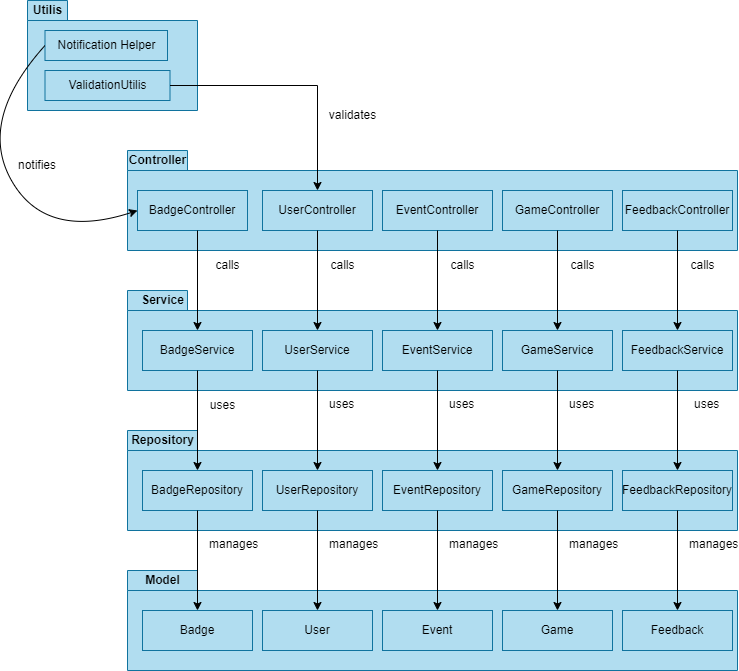

The diagram above was exported from draw.io. Its source (the exported page's mxGraphModel, read from the mxfile embedded in the PNG):
<mxGraphModel dx="1235" dy="661" grid="1" gridSize="10" guides="1" tooltips="1" connect="1" arrows="1" fold="1" page="1" pageScale="1" pageWidth="850" pageHeight="1100" math="0" shadow="0">
  <root>
    <mxCell id="0" />
    <mxCell id="1" parent="0" />
    <mxCell id="ODU3JTgb82kE4uwNfbJ2-1" value="" style="shape=folder;fontStyle=1;spacingTop=10;tabWidth=40;tabHeight=20;tabPosition=left;html=1;whiteSpace=wrap;fillColor=#b1ddf0;strokeColor=#10739e;" vertex="1" parent="1">
      <mxGeometry x="40" y="40" width="170" height="110" as="geometry" />
    </mxCell>
    <mxCell id="ODU3JTgb82kE4uwNfbJ2-2" value="Notification Helper" style="html=1;whiteSpace=wrap;fillColor=#b1ddf0;strokeColor=#10739e;" vertex="1" parent="1">
      <mxGeometry x="57.5" y="70" width="122.5" height="30" as="geometry" />
    </mxCell>
    <mxCell id="ODU3JTgb82kE4uwNfbJ2-3" value="ValidationUtilis" style="html=1;whiteSpace=wrap;fillColor=#b1ddf0;strokeColor=#10739e;" vertex="1" parent="1">
      <mxGeometry x="57.5" y="110" width="125" height="30" as="geometry" />
    </mxCell>
    <mxCell id="ODU3JTgb82kE4uwNfbJ2-5" value="Utilis" style="text;align=center;fontStyle=1;verticalAlign=middle;spacingLeft=3;spacingRight=3;strokeColor=none;rotatable=0;points=[[0,0.5],[1,0.5]];portConstraint=eastwest;html=1;" vertex="1" parent="1">
      <mxGeometry x="30" y="40" width="60" height="20" as="geometry" />
    </mxCell>
    <mxCell id="ODU3JTgb82kE4uwNfbJ2-6" value="" style="shape=folder;fontStyle=1;spacingTop=10;tabWidth=60;tabHeight=20;tabPosition=left;html=1;whiteSpace=wrap;fillColor=#b1ddf0;strokeColor=#10739e;" vertex="1" parent="1">
      <mxGeometry x="140" y="190" width="610" height="100" as="geometry" />
    </mxCell>
    <mxCell id="ODU3JTgb82kE4uwNfbJ2-7" value="BadgeController" style="html=1;whiteSpace=wrap;fillColor=#b1ddf0;strokeColor=#10739e;" vertex="1" parent="1">
      <mxGeometry x="150" y="230" width="110" height="40" as="geometry" />
    </mxCell>
    <mxCell id="ODU3JTgb82kE4uwNfbJ2-9" value="UserController" style="html=1;whiteSpace=wrap;fillColor=#b1ddf0;strokeColor=#10739e;" vertex="1" parent="1">
      <mxGeometry x="275" y="230" width="110" height="40" as="geometry" />
    </mxCell>
    <mxCell id="ODU3JTgb82kE4uwNfbJ2-10" value="EventController" style="html=1;whiteSpace=wrap;fillColor=#b1ddf0;strokeColor=#10739e;" vertex="1" parent="1">
      <mxGeometry x="395" y="230" width="110" height="40" as="geometry" />
    </mxCell>
    <mxCell id="ODU3JTgb82kE4uwNfbJ2-11" value="GameController" style="html=1;whiteSpace=wrap;fillColor=#b1ddf0;strokeColor=#10739e;" vertex="1" parent="1">
      <mxGeometry x="515" y="230" width="110" height="40" as="geometry" />
    </mxCell>
    <mxCell id="ODU3JTgb82kE4uwNfbJ2-12" value="FeedbackController" style="html=1;whiteSpace=wrap;fillColor=#b1ddf0;strokeColor=#10739e;" vertex="1" parent="1">
      <mxGeometry x="635" y="230" width="110" height="40" as="geometry" />
    </mxCell>
    <mxCell id="ODU3JTgb82kE4uwNfbJ2-13" value="Controller" style="text;align=center;fontStyle=1;verticalAlign=middle;spacingLeft=3;spacingRight=3;strokeColor=none;rotatable=0;points=[[0,0.5],[1,0.5]];portConstraint=eastwest;html=1;" vertex="1" parent="1">
      <mxGeometry x="140" y="190" width="60" height="20" as="geometry" />
    </mxCell>
    <mxCell id="ODU3JTgb82kE4uwNfbJ2-16" value="" style="shape=folder;fontStyle=1;spacingTop=10;tabWidth=60;tabHeight=20;tabPosition=left;html=1;whiteSpace=wrap;fillColor=#b1ddf0;strokeColor=#10739e;" vertex="1" parent="1">
      <mxGeometry x="140" y="330" width="610" height="100" as="geometry" />
    </mxCell>
    <mxCell id="ODU3JTgb82kE4uwNfbJ2-17" value="EventService" style="html=1;whiteSpace=wrap;fillColor=#b1ddf0;strokeColor=#10739e;" vertex="1" parent="1">
      <mxGeometry x="395" y="370" width="110" height="40" as="geometry" />
    </mxCell>
    <mxCell id="ODU3JTgb82kE4uwNfbJ2-18" value="BadgeService" style="html=1;whiteSpace=wrap;fillColor=#b1ddf0;strokeColor=#10739e;" vertex="1" parent="1">
      <mxGeometry x="155" y="370" width="110" height="40" as="geometry" />
    </mxCell>
    <mxCell id="ODU3JTgb82kE4uwNfbJ2-19" value="UserService" style="html=1;whiteSpace=wrap;fillColor=#b1ddf0;strokeColor=#10739e;" vertex="1" parent="1">
      <mxGeometry x="275" y="370" width="110" height="40" as="geometry" />
    </mxCell>
    <mxCell id="ODU3JTgb82kE4uwNfbJ2-20" value="FeedbackService" style="html=1;whiteSpace=wrap;fillColor=#b1ddf0;strokeColor=#10739e;" vertex="1" parent="1">
      <mxGeometry x="635" y="370" width="110" height="40" as="geometry" />
    </mxCell>
    <mxCell id="ODU3JTgb82kE4uwNfbJ2-21" value="GameService" style="html=1;whiteSpace=wrap;fillColor=#b1ddf0;strokeColor=#10739e;" vertex="1" parent="1">
      <mxGeometry x="515" y="370" width="110" height="40" as="geometry" />
    </mxCell>
    <mxCell id="ODU3JTgb82kE4uwNfbJ2-23" value="Service" style="text;align=center;fontStyle=1;verticalAlign=middle;spacingLeft=3;spacingRight=3;strokeColor=none;rotatable=0;points=[[0,0.5],[1,0.5]];portConstraint=eastwest;html=1;" vertex="1" parent="1">
      <mxGeometry x="145" y="330" width="60" height="20" as="geometry" />
    </mxCell>
    <mxCell id="ODU3JTgb82kE4uwNfbJ2-25" value="&lt;div&gt;&lt;br/&gt;&lt;/div&gt;" style="shape=folder;fontStyle=1;spacingTop=10;tabWidth=70;tabHeight=20;tabPosition=left;html=1;whiteSpace=wrap;fillColor=#b1ddf0;strokeColor=#10739e;" vertex="1" parent="1">
      <mxGeometry x="140" y="470" width="610" height="100" as="geometry" />
    </mxCell>
    <mxCell id="ODU3JTgb82kE4uwNfbJ2-26" value="EventRepository" style="html=1;whiteSpace=wrap;fillColor=#b1ddf0;strokeColor=#10739e;" vertex="1" parent="1">
      <mxGeometry x="395" y="510" width="110" height="40" as="geometry" />
    </mxCell>
    <mxCell id="ODU3JTgb82kE4uwNfbJ2-27" value="BadgeRepository" style="html=1;whiteSpace=wrap;fillColor=#b1ddf0;strokeColor=#10739e;" vertex="1" parent="1">
      <mxGeometry x="155" y="510" width="110" height="40" as="geometry" />
    </mxCell>
    <mxCell id="ODU3JTgb82kE4uwNfbJ2-28" value="UserRepository" style="html=1;whiteSpace=wrap;fillColor=#b1ddf0;strokeColor=#10739e;" vertex="1" parent="1">
      <mxGeometry x="275" y="510" width="110" height="40" as="geometry" />
    </mxCell>
    <mxCell id="ODU3JTgb82kE4uwNfbJ2-29" value="FeedbackRepository" style="html=1;whiteSpace=wrap;fillColor=#b1ddf0;strokeColor=#10739e;" vertex="1" parent="1">
      <mxGeometry x="635" y="510" width="110" height="40" as="geometry" />
    </mxCell>
    <mxCell id="ODU3JTgb82kE4uwNfbJ2-30" value="GameRepository" style="html=1;whiteSpace=wrap;fillColor=#b1ddf0;strokeColor=#10739e;" vertex="1" parent="1">
      <mxGeometry x="515" y="510" width="110" height="40" as="geometry" />
    </mxCell>
    <mxCell id="ODU3JTgb82kE4uwNfbJ2-31" value="Repository" style="text;align=center;fontStyle=1;verticalAlign=middle;spacingLeft=3;spacingRight=3;strokeColor=none;rotatable=0;points=[[0,0.5],[1,0.5]];portConstraint=eastwest;html=1;" vertex="1" parent="1">
      <mxGeometry x="140" y="470" width="70" height="20" as="geometry" />
    </mxCell>
    <mxCell id="ODU3JTgb82kE4uwNfbJ2-35" value="&lt;div&gt;&lt;br/&gt;&lt;/div&gt;" style="shape=folder;fontStyle=1;spacingTop=10;tabWidth=70;tabHeight=20;tabPosition=left;html=1;whiteSpace=wrap;fillColor=#b1ddf0;strokeColor=#10739e;" vertex="1" parent="1">
      <mxGeometry x="140" y="610" width="610" height="100" as="geometry" />
    </mxCell>
    <mxCell id="ODU3JTgb82kE4uwNfbJ2-37" value="Model" style="text;align=center;fontStyle=1;verticalAlign=middle;spacingLeft=3;spacingRight=3;strokeColor=none;rotatable=0;points=[[0,0.5],[1,0.5]];portConstraint=eastwest;html=1;" vertex="1" parent="1">
      <mxGeometry x="140" y="610" width="70" height="20" as="geometry" />
    </mxCell>
    <mxCell id="ODU3JTgb82kE4uwNfbJ2-38" value="Badge" style="html=1;whiteSpace=wrap;fillColor=#b1ddf0;strokeColor=#10739e;" vertex="1" parent="1">
      <mxGeometry x="155" y="650" width="110" height="40" as="geometry" />
    </mxCell>
    <mxCell id="ODU3JTgb82kE4uwNfbJ2-39" value="Event" style="html=1;whiteSpace=wrap;fillColor=#b1ddf0;strokeColor=#10739e;" vertex="1" parent="1">
      <mxGeometry x="395" y="650" width="110" height="40" as="geometry" />
    </mxCell>
    <mxCell id="ODU3JTgb82kE4uwNfbJ2-40" value="User" style="html=1;whiteSpace=wrap;fillColor=#b1ddf0;strokeColor=#10739e;" vertex="1" parent="1">
      <mxGeometry x="275" y="650" width="110" height="40" as="geometry" />
    </mxCell>
    <mxCell id="ODU3JTgb82kE4uwNfbJ2-41" value="Feedback" style="html=1;whiteSpace=wrap;fillColor=#b1ddf0;strokeColor=#10739e;" vertex="1" parent="1">
      <mxGeometry x="635" y="650" width="110" height="40" as="geometry" />
    </mxCell>
    <mxCell id="ODU3JTgb82kE4uwNfbJ2-42" value="Game" style="html=1;whiteSpace=wrap;fillColor=#b1ddf0;strokeColor=#10739e;" vertex="1" parent="1">
      <mxGeometry x="515" y="650" width="110" height="40" as="geometry" />
    </mxCell>
    <mxCell id="ODU3JTgb82kE4uwNfbJ2-47" value="" style="endArrow=classic;html=1;rounded=0;" edge="1" parent="1" target="ODU3JTgb82kE4uwNfbJ2-18">
      <mxGeometry width="50" height="50" relative="1" as="geometry">
        <mxPoint x="210" y="270" as="sourcePoint" />
        <mxPoint x="211.5" y="390" as="targetPoint" />
      </mxGeometry>
    </mxCell>
    <mxCell id="ODU3JTgb82kE4uwNfbJ2-48" value="" style="endArrow=classic;html=1;rounded=0;entryX=0.5;entryY=0;entryDx=0;entryDy=0;" edge="1" parent="1" source="ODU3JTgb82kE4uwNfbJ2-9" target="ODU3JTgb82kE4uwNfbJ2-19">
      <mxGeometry width="50" height="50" relative="1" as="geometry">
        <mxPoint x="324.5" y="270" as="sourcePoint" />
        <mxPoint x="324.5" y="390" as="targetPoint" />
      </mxGeometry>
    </mxCell>
    <mxCell id="ODU3JTgb82kE4uwNfbJ2-49" value="" style="endArrow=classic;html=1;rounded=0;" edge="1" parent="1" source="ODU3JTgb82kE4uwNfbJ2-10" target="ODU3JTgb82kE4uwNfbJ2-17">
      <mxGeometry width="50" height="50" relative="1" as="geometry">
        <mxPoint x="449.5" y="270" as="sourcePoint" />
        <mxPoint x="449.5" y="390" as="targetPoint" />
      </mxGeometry>
    </mxCell>
    <mxCell id="ODU3JTgb82kE4uwNfbJ2-50" value="" style="endArrow=classic;html=1;rounded=0;" edge="1" parent="1" source="ODU3JTgb82kE4uwNfbJ2-11" target="ODU3JTgb82kE4uwNfbJ2-21">
      <mxGeometry width="50" height="50" relative="1" as="geometry">
        <mxPoint x="570" y="270" as="sourcePoint" />
        <mxPoint x="566.5" y="390" as="targetPoint" />
      </mxGeometry>
    </mxCell>
    <mxCell id="ODU3JTgb82kE4uwNfbJ2-51" value="" style="endArrow=classic;html=1;rounded=0;exitX=0.5;exitY=1;exitDx=0;exitDy=0;" edge="1" parent="1" source="ODU3JTgb82kE4uwNfbJ2-12" target="ODU3JTgb82kE4uwNfbJ2-20">
      <mxGeometry width="50" height="50" relative="1" as="geometry">
        <mxPoint x="699.5" y="270" as="sourcePoint" />
        <mxPoint x="699.5" y="390" as="targetPoint" />
      </mxGeometry>
    </mxCell>
    <mxCell id="ODU3JTgb82kE4uwNfbJ2-52" value="calls" style="text;html=1;align=center;verticalAlign=middle;resizable=0;points=[];autosize=1;strokeColor=none;fillColor=none;" vertex="1" parent="1">
      <mxGeometry x="215" y="290" width="50" height="30" as="geometry" />
    </mxCell>
    <mxCell id="ODU3JTgb82kE4uwNfbJ2-55" value="calls" style="text;html=1;align=center;verticalAlign=middle;resizable=0;points=[];autosize=1;strokeColor=none;fillColor=none;" vertex="1" parent="1">
      <mxGeometry x="330" y="290" width="50" height="30" as="geometry" />
    </mxCell>
    <mxCell id="ODU3JTgb82kE4uwNfbJ2-56" value="calls" style="text;html=1;align=center;verticalAlign=middle;resizable=0;points=[];autosize=1;strokeColor=none;fillColor=none;" vertex="1" parent="1">
      <mxGeometry x="450" y="290" width="50" height="30" as="geometry" />
    </mxCell>
    <mxCell id="ODU3JTgb82kE4uwNfbJ2-57" style="edgeStyle=orthogonalEdgeStyle;rounded=0;orthogonalLoop=1;jettySize=auto;html=1;exitX=0.5;exitY=1;exitDx=0;exitDy=0;" edge="1" parent="1" source="ODU3JTgb82kE4uwNfbJ2-9" target="ODU3JTgb82kE4uwNfbJ2-9">
      <mxGeometry relative="1" as="geometry" />
    </mxCell>
    <mxCell id="ODU3JTgb82kE4uwNfbJ2-58" value="calls" style="text;html=1;align=center;verticalAlign=middle;resizable=0;points=[];autosize=1;strokeColor=none;fillColor=none;" vertex="1" parent="1">
      <mxGeometry x="570" y="290" width="50" height="30" as="geometry" />
    </mxCell>
    <mxCell id="ODU3JTgb82kE4uwNfbJ2-59" value="calls" style="text;html=1;align=center;verticalAlign=middle;resizable=0;points=[];autosize=1;strokeColor=none;fillColor=none;" vertex="1" parent="1">
      <mxGeometry x="690" y="290" width="50" height="30" as="geometry" />
    </mxCell>
    <mxCell id="ODU3JTgb82kE4uwNfbJ2-60" value="" style="endArrow=classic;html=1;rounded=0;entryX=0.5;entryY=0;entryDx=0;entryDy=0;" edge="1" parent="1" source="ODU3JTgb82kE4uwNfbJ2-18" target="ODU3JTgb82kE4uwNfbJ2-27">
      <mxGeometry width="50" height="50" relative="1" as="geometry">
        <mxPoint x="209.5" y="410" as="sourcePoint" />
        <mxPoint x="209.5" y="510" as="targetPoint" />
      </mxGeometry>
    </mxCell>
    <mxCell id="ODU3JTgb82kE4uwNfbJ2-61" value="" style="endArrow=classic;html=1;rounded=0;entryX=0.5;entryY=0;entryDx=0;entryDy=0;" edge="1" parent="1" source="ODU3JTgb82kE4uwNfbJ2-19" target="ODU3JTgb82kE4uwNfbJ2-28">
      <mxGeometry width="50" height="50" relative="1" as="geometry">
        <mxPoint x="330" y="410" as="sourcePoint" />
        <mxPoint x="330" y="510" as="targetPoint" />
      </mxGeometry>
    </mxCell>
    <mxCell id="ODU3JTgb82kE4uwNfbJ2-62" value="" style="endArrow=classic;html=1;rounded=0;entryX=0.5;entryY=0;entryDx=0;entryDy=0;" edge="1" parent="1" source="ODU3JTgb82kE4uwNfbJ2-17" target="ODU3JTgb82kE4uwNfbJ2-26">
      <mxGeometry width="50" height="50" relative="1" as="geometry">
        <mxPoint x="450" y="410" as="sourcePoint" />
        <mxPoint x="450" y="510" as="targetPoint" />
      </mxGeometry>
    </mxCell>
    <mxCell id="ODU3JTgb82kE4uwNfbJ2-63" value="" style="endArrow=classic;html=1;rounded=0;" edge="1" parent="1" source="ODU3JTgb82kE4uwNfbJ2-21" target="ODU3JTgb82kE4uwNfbJ2-30">
      <mxGeometry width="50" height="50" relative="1" as="geometry">
        <mxPoint x="569" y="410" as="sourcePoint" />
        <mxPoint x="569" y="510" as="targetPoint" />
      </mxGeometry>
    </mxCell>
    <mxCell id="ODU3JTgb82kE4uwNfbJ2-64" value="" style="endArrow=classic;html=1;rounded=0;exitX=0.5;exitY=1;exitDx=0;exitDy=0;" edge="1" parent="1" source="ODU3JTgb82kE4uwNfbJ2-20" target="ODU3JTgb82kE4uwNfbJ2-29">
      <mxGeometry width="50" height="50" relative="1" as="geometry">
        <mxPoint x="694.5" y="410" as="sourcePoint" />
        <mxPoint x="694.5" y="510" as="targetPoint" />
      </mxGeometry>
    </mxCell>
    <mxCell id="ODU3JTgb82kE4uwNfbJ2-68" value="&lt;div style=&quot;text-align: center;&quot;&gt;&lt;span style=&quot;background-color: initial; text-wrap-mode: nowrap;&quot;&gt;uses&lt;/span&gt;&lt;/div&gt;" style="text;whiteSpace=wrap;html=1;" vertex="1" parent="1">
      <mxGeometry x="460" y="430" width="40" height="30" as="geometry" />
    </mxCell>
    <mxCell id="ODU3JTgb82kE4uwNfbJ2-69" value="&lt;div style=&quot;text-align: center;&quot;&gt;&lt;span style=&quot;background-color: initial; text-wrap-mode: nowrap;&quot;&gt;uses&lt;/span&gt;&lt;/div&gt;" style="text;whiteSpace=wrap;html=1;" vertex="1" parent="1">
      <mxGeometry x="580" y="430" width="40" height="30" as="geometry" />
    </mxCell>
    <mxCell id="ODU3JTgb82kE4uwNfbJ2-70" value="&lt;div style=&quot;text-align: center;&quot;&gt;&lt;span style=&quot;background-color: initial; text-wrap-mode: nowrap;&quot;&gt;uses&lt;/span&gt;&lt;/div&gt;" style="text;whiteSpace=wrap;html=1;" vertex="1" parent="1">
      <mxGeometry x="705" y="430" width="40" height="30" as="geometry" />
    </mxCell>
    <mxCell id="ODU3JTgb82kE4uwNfbJ2-73" value="" style="endArrow=classic;html=1;rounded=0;" edge="1" parent="1" source="ODU3JTgb82kE4uwNfbJ2-27" target="ODU3JTgb82kE4uwNfbJ2-38">
      <mxGeometry width="50" height="50" relative="1" as="geometry">
        <mxPoint x="212.5" y="550" as="sourcePoint" />
        <mxPoint x="212.5" y="650" as="targetPoint" />
      </mxGeometry>
    </mxCell>
    <mxCell id="ODU3JTgb82kE4uwNfbJ2-74" value="" style="endArrow=classic;html=1;rounded=0;" edge="1" parent="1" source="ODU3JTgb82kE4uwNfbJ2-28" target="ODU3JTgb82kE4uwNfbJ2-40">
      <mxGeometry width="50" height="50" relative="1" as="geometry">
        <mxPoint x="330" y="550" as="sourcePoint" />
        <mxPoint x="330" y="650" as="targetPoint" />
      </mxGeometry>
    </mxCell>
    <mxCell id="ODU3JTgb82kE4uwNfbJ2-75" value="" style="endArrow=classic;html=1;rounded=0;exitX=0.5;exitY=1;exitDx=0;exitDy=0;" edge="1" parent="1" source="ODU3JTgb82kE4uwNfbJ2-26" target="ODU3JTgb82kE4uwNfbJ2-39">
      <mxGeometry width="50" height="50" relative="1" as="geometry">
        <mxPoint x="454" y="550" as="sourcePoint" />
        <mxPoint x="454" y="650" as="targetPoint" />
      </mxGeometry>
    </mxCell>
    <mxCell id="ODU3JTgb82kE4uwNfbJ2-76" value="" style="endArrow=classic;html=1;rounded=0;" edge="1" parent="1" source="ODU3JTgb82kE4uwNfbJ2-30" target="ODU3JTgb82kE4uwNfbJ2-42">
      <mxGeometry width="50" height="50" relative="1" as="geometry">
        <mxPoint x="569" y="550" as="sourcePoint" />
        <mxPoint x="569" y="650" as="targetPoint" />
      </mxGeometry>
    </mxCell>
    <mxCell id="ODU3JTgb82kE4uwNfbJ2-77" value="" style="endArrow=classic;html=1;rounded=0;" edge="1" parent="1" source="ODU3JTgb82kE4uwNfbJ2-29" target="ODU3JTgb82kE4uwNfbJ2-41">
      <mxGeometry width="50" height="50" relative="1" as="geometry">
        <mxPoint x="689.5" y="550" as="sourcePoint" />
        <mxPoint x="689.5" y="650" as="targetPoint" />
      </mxGeometry>
    </mxCell>
    <mxCell id="ODU3JTgb82kE4uwNfbJ2-79" value="uses" style="text;html=1;align=center;verticalAlign=middle;resizable=0;points=[];autosize=1;strokeColor=none;fillColor=none;" vertex="1" parent="1">
      <mxGeometry x="210" y="430" width="50" height="30" as="geometry" />
    </mxCell>
    <mxCell id="ODU3JTgb82kE4uwNfbJ2-80" value="&lt;div style=&quot;text-align: center;&quot;&gt;&lt;span style=&quot;background-color: initial; text-wrap-mode: nowrap;&quot;&gt;uses&lt;/span&gt;&lt;/div&gt;" style="text;whiteSpace=wrap;html=1;" vertex="1" parent="1">
      <mxGeometry x="340" y="430" width="45" height="30" as="geometry" />
    </mxCell>
    <mxCell id="ODU3JTgb82kE4uwNfbJ2-81" value="&lt;div style=&quot;text-align: center;&quot;&gt;&lt;span style=&quot;text-wrap-mode: nowrap;&quot;&gt;manages&lt;/span&gt;&lt;/div&gt;" style="text;whiteSpace=wrap;html=1;" vertex="1" parent="1">
      <mxGeometry x="220" y="570" width="40" height="30" as="geometry" />
    </mxCell>
    <mxCell id="ODU3JTgb82kE4uwNfbJ2-84" value="&lt;div style=&quot;text-align: center;&quot;&gt;&lt;span style=&quot;text-wrap-mode: nowrap;&quot;&gt;manages&lt;/span&gt;&lt;/div&gt;" style="text;whiteSpace=wrap;html=1;" vertex="1" parent="1">
      <mxGeometry x="340" y="570" width="40" height="30" as="geometry" />
    </mxCell>
    <mxCell id="ODU3JTgb82kE4uwNfbJ2-85" value="&lt;div style=&quot;text-align: center;&quot;&gt;&lt;span style=&quot;text-wrap-mode: nowrap;&quot;&gt;manages&lt;/span&gt;&lt;/div&gt;" style="text;whiteSpace=wrap;html=1;" vertex="1" parent="1">
      <mxGeometry x="460" y="570" width="40" height="30" as="geometry" />
    </mxCell>
    <mxCell id="ODU3JTgb82kE4uwNfbJ2-86" value="&lt;div style=&quot;text-align: center;&quot;&gt;&lt;span style=&quot;text-wrap-mode: nowrap;&quot;&gt;manages&lt;/span&gt;&lt;/div&gt;" style="text;whiteSpace=wrap;html=1;" vertex="1" parent="1">
      <mxGeometry x="580" y="570" width="40" height="30" as="geometry" />
    </mxCell>
    <mxCell id="ODU3JTgb82kE4uwNfbJ2-87" value="&lt;div style=&quot;text-align: center;&quot;&gt;&lt;span style=&quot;text-wrap-mode: nowrap;&quot;&gt;manages&lt;/span&gt;&lt;/div&gt;" style="text;whiteSpace=wrap;html=1;" vertex="1" parent="1">
      <mxGeometry x="700" y="570" width="40" height="30" as="geometry" />
    </mxCell>
    <mxCell id="ODU3JTgb82kE4uwNfbJ2-88" value="" style="endArrow=classic;html=1;rounded=0;exitX=1;exitY=0.5;exitDx=0;exitDy=0;" edge="1" parent="1" source="ODU3JTgb82kE4uwNfbJ2-3" target="ODU3JTgb82kE4uwNfbJ2-9">
      <mxGeometry width="50" height="50" relative="1" as="geometry">
        <mxPoint x="300" y="140" as="sourcePoint" />
        <mxPoint x="300" y="240" as="targetPoint" />
        <Array as="points">
          <mxPoint x="330" y="125" />
        </Array>
      </mxGeometry>
    </mxCell>
    <mxCell id="ODU3JTgb82kE4uwNfbJ2-91" value="" style="curved=1;endArrow=classic;html=1;rounded=0;exitX=0;exitY=0.5;exitDx=0;exitDy=0;entryX=0;entryY=0.5;entryDx=0;entryDy=0;" edge="1" parent="1" source="ODU3JTgb82kE4uwNfbJ2-2" target="ODU3JTgb82kE4uwNfbJ2-7">
      <mxGeometry width="50" height="50" relative="1" as="geometry">
        <mxPoint x="57.5" y="300" as="sourcePoint" />
        <mxPoint x="107.5" y="250" as="targetPoint" />
        <Array as="points">
          <mxPoint x="-10" y="160" />
          <mxPoint x="58" y="280" />
        </Array>
      </mxGeometry>
    </mxCell>
    <mxCell id="ODU3JTgb82kE4uwNfbJ2-93" value="notifies" style="text;html=1;align=center;verticalAlign=middle;whiteSpace=wrap;rounded=0;" vertex="1" parent="1">
      <mxGeometry x="20" y="190" width="60" height="30" as="geometry" />
    </mxCell>
    <mxCell id="ODU3JTgb82kE4uwNfbJ2-94" value="validates" style="text;html=1;align=center;verticalAlign=middle;resizable=0;points=[];autosize=1;strokeColor=none;fillColor=none;" vertex="1" parent="1">
      <mxGeometry x="330" y="140" width="70" height="30" as="geometry" />
    </mxCell>
  </root>
</mxGraphModel>